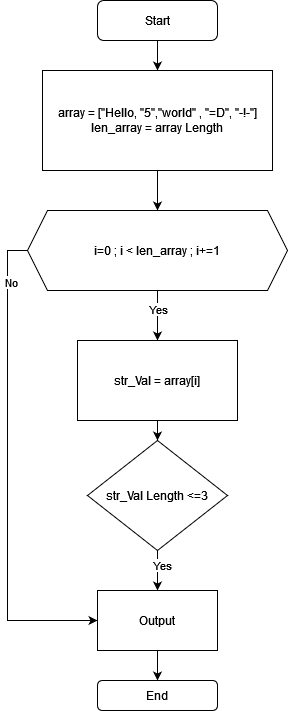

The diagram above was exported from draw.io. Its source (the exported page's mxGraphModel, read from the mxfile embedded in the PNG):
<mxGraphModel dx="542" dy="772" grid="1" gridSize="10" guides="1" tooltips="1" connect="1" arrows="1" fold="1" page="1" pageScale="1" pageWidth="827" pageHeight="1169" math="0" shadow="0">
  <root>
    <mxCell id="0" />
    <mxCell id="1" parent="0" />
    <mxCell id="CyEnz9FEQKYQgDIRX1gG-4" style="edgeStyle=orthogonalEdgeStyle;rounded=0;orthogonalLoop=1;jettySize=auto;html=1;exitX=0.5;exitY=1;exitDx=0;exitDy=0;entryX=0.5;entryY=0;entryDx=0;entryDy=0;" edge="1" parent="1" source="CyEnz9FEQKYQgDIRX1gG-1" target="CyEnz9FEQKYQgDIRX1gG-3">
      <mxGeometry relative="1" as="geometry" />
    </mxCell>
    <mxCell id="CyEnz9FEQKYQgDIRX1gG-1" value="Start" style="rounded=1;whiteSpace=wrap;html=1;" vertex="1" parent="1">
      <mxGeometry x="260" y="70" width="120" height="40" as="geometry" />
    </mxCell>
    <mxCell id="CyEnz9FEQKYQgDIRX1gG-7" style="edgeStyle=orthogonalEdgeStyle;rounded=0;orthogonalLoop=1;jettySize=auto;html=1;exitX=0.5;exitY=1;exitDx=0;exitDy=0;entryX=0.5;entryY=0;entryDx=0;entryDy=0;" edge="1" parent="1" source="CyEnz9FEQKYQgDIRX1gG-3" target="CyEnz9FEQKYQgDIRX1gG-6">
      <mxGeometry relative="1" as="geometry" />
    </mxCell>
    <mxCell id="CyEnz9FEQKYQgDIRX1gG-3" value="&lt;div&gt;array = [&quot;Hello, &quot;5&quot;,&quot;world&quot; , &quot;=D&quot;, &quot;-!-&quot;]&lt;/div&gt;&lt;div&gt;len_array = array Length&lt;br&gt;&lt;/div&gt;" style="rounded=0;whiteSpace=wrap;html=1;" vertex="1" parent="1">
      <mxGeometry x="205" y="140" width="230" height="100" as="geometry" />
    </mxCell>
    <mxCell id="CyEnz9FEQKYQgDIRX1gG-22" style="edgeStyle=orthogonalEdgeStyle;rounded=0;orthogonalLoop=1;jettySize=auto;html=1;exitX=0.5;exitY=1;exitDx=0;exitDy=0;entryX=0.5;entryY=0;entryDx=0;entryDy=0;" edge="1" parent="1" source="CyEnz9FEQKYQgDIRX1gG-6" target="CyEnz9FEQKYQgDIRX1gG-8">
      <mxGeometry relative="1" as="geometry" />
    </mxCell>
    <mxCell id="CyEnz9FEQKYQgDIRX1gG-25" value="Yes" style="edgeLabel;html=1;align=center;verticalAlign=middle;resizable=0;points=[];" vertex="1" connectable="0" parent="CyEnz9FEQKYQgDIRX1gG-22">
      <mxGeometry x="-0.28" relative="1" as="geometry">
        <mxPoint as="offset" />
      </mxGeometry>
    </mxCell>
    <mxCell id="CyEnz9FEQKYQgDIRX1gG-24" style="edgeStyle=orthogonalEdgeStyle;rounded=0;orthogonalLoop=1;jettySize=auto;html=1;exitX=0;exitY=0.5;exitDx=0;exitDy=0;entryX=0;entryY=0.5;entryDx=0;entryDy=0;" edge="1" parent="1" source="CyEnz9FEQKYQgDIRX1gG-6" target="CyEnz9FEQKYQgDIRX1gG-13">
      <mxGeometry relative="1" as="geometry" />
    </mxCell>
    <mxCell id="CyEnz9FEQKYQgDIRX1gG-26" value="No" style="edgeLabel;html=1;align=center;verticalAlign=middle;resizable=0;points=[];" vertex="1" connectable="0" parent="CyEnz9FEQKYQgDIRX1gG-24">
      <mxGeometry x="-0.786" y="3" relative="1" as="geometry">
        <mxPoint as="offset" />
      </mxGeometry>
    </mxCell>
    <mxCell id="CyEnz9FEQKYQgDIRX1gG-6" value="i=0 ; i &amp;lt; len_array ; i+=1" style="shape=hexagon;perimeter=hexagonPerimeter2;whiteSpace=wrap;html=1;fixedSize=1;" vertex="1" parent="1">
      <mxGeometry x="190" y="280" width="260" height="80" as="geometry" />
    </mxCell>
    <mxCell id="CyEnz9FEQKYQgDIRX1gG-14" style="edgeStyle=orthogonalEdgeStyle;rounded=0;orthogonalLoop=1;jettySize=auto;html=1;exitX=0.5;exitY=1;exitDx=0;exitDy=0;entryX=0.5;entryY=0;entryDx=0;entryDy=0;" edge="1" parent="1" source="CyEnz9FEQKYQgDIRX1gG-8" target="CyEnz9FEQKYQgDIRX1gG-10">
      <mxGeometry relative="1" as="geometry" />
    </mxCell>
    <mxCell id="CyEnz9FEQKYQgDIRX1gG-8" value="str_Val = array[i]" style="rounded=0;whiteSpace=wrap;html=1;" vertex="1" parent="1">
      <mxGeometry x="240" y="410" width="160" height="80" as="geometry" />
    </mxCell>
    <mxCell id="CyEnz9FEQKYQgDIRX1gG-23" style="edgeStyle=orthogonalEdgeStyle;rounded=0;orthogonalLoop=1;jettySize=auto;html=1;exitX=0.5;exitY=1;exitDx=0;exitDy=0;" edge="1" parent="1" source="CyEnz9FEQKYQgDIRX1gG-10" target="CyEnz9FEQKYQgDIRX1gG-13">
      <mxGeometry relative="1" as="geometry" />
    </mxCell>
    <mxCell id="CyEnz9FEQKYQgDIRX1gG-27" value="Yes" style="edgeLabel;html=1;align=center;verticalAlign=middle;resizable=0;points=[];" vertex="1" connectable="0" parent="CyEnz9FEQKYQgDIRX1gG-23">
      <mxGeometry x="-0.2923" y="4" relative="1" as="geometry">
        <mxPoint as="offset" />
      </mxGeometry>
    </mxCell>
    <mxCell id="CyEnz9FEQKYQgDIRX1gG-10" value="str_Val Length &amp;lt;=3" style="rhombus;whiteSpace=wrap;html=1;" vertex="1" parent="1">
      <mxGeometry x="250" y="510" width="140" height="110" as="geometry" />
    </mxCell>
    <mxCell id="CyEnz9FEQKYQgDIRX1gG-18" style="edgeStyle=orthogonalEdgeStyle;rounded=0;orthogonalLoop=1;jettySize=auto;html=1;exitX=0.5;exitY=1;exitDx=0;exitDy=0;entryX=0.5;entryY=0;entryDx=0;entryDy=0;" edge="1" parent="1" source="CyEnz9FEQKYQgDIRX1gG-13" target="CyEnz9FEQKYQgDIRX1gG-17">
      <mxGeometry relative="1" as="geometry" />
    </mxCell>
    <mxCell id="CyEnz9FEQKYQgDIRX1gG-13" value="Output" style="rounded=0;whiteSpace=wrap;html=1;" vertex="1" parent="1">
      <mxGeometry x="260" y="660" width="120" height="60" as="geometry" />
    </mxCell>
    <mxCell id="CyEnz9FEQKYQgDIRX1gG-17" value="End" style="rounded=1;whiteSpace=wrap;html=1;" vertex="1" parent="1">
      <mxGeometry x="260" y="750" width="120" height="30" as="geometry" />
    </mxCell>
  </root>
</mxGraphModel>